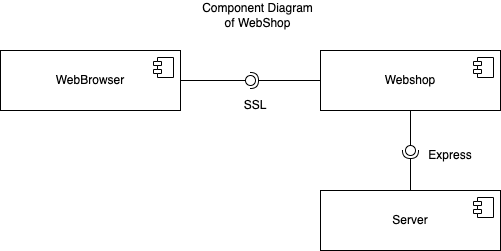

The diagram above was exported from draw.io. Its source (the exported page's mxGraphModel, read from the mxfile embedded in the PNG):
<mxGraphModel dx="1194" dy="581" grid="1" gridSize="10" guides="1" tooltips="1" connect="1" arrows="1" fold="1" page="1" pageScale="1" pageWidth="827" pageHeight="1169" math="0" shadow="0">
  <root>
    <mxCell id="0" />
    <mxCell id="1" parent="0" />
    <mxCell id="f-dv8GF6jOO-VwuWvFsH-1" value="WebBrowser" style="html=1;dropTarget=0;whiteSpace=wrap;" vertex="1" parent="1">
      <mxGeometry x="120" y="170" width="180" height="60" as="geometry" />
    </mxCell>
    <mxCell id="f-dv8GF6jOO-VwuWvFsH-2" value="" style="shape=module;jettyWidth=8;jettyHeight=4;" vertex="1" parent="f-dv8GF6jOO-VwuWvFsH-1">
      <mxGeometry x="1" width="20" height="20" relative="1" as="geometry">
        <mxPoint x="-27" y="7" as="offset" />
      </mxGeometry>
    </mxCell>
    <mxCell id="f-dv8GF6jOO-VwuWvFsH-3" value="Webshop" style="html=1;dropTarget=0;whiteSpace=wrap;" vertex="1" parent="1">
      <mxGeometry x="440" y="170" width="180" height="60" as="geometry" />
    </mxCell>
    <mxCell id="f-dv8GF6jOO-VwuWvFsH-4" value="" style="shape=module;jettyWidth=8;jettyHeight=4;" vertex="1" parent="f-dv8GF6jOO-VwuWvFsH-3">
      <mxGeometry x="1" width="20" height="20" relative="1" as="geometry">
        <mxPoint x="-27" y="7" as="offset" />
      </mxGeometry>
    </mxCell>
    <mxCell id="f-dv8GF6jOO-VwuWvFsH-5" value="Server" style="html=1;dropTarget=0;whiteSpace=wrap;" vertex="1" parent="1">
      <mxGeometry x="440" y="310" width="180" height="60" as="geometry" />
    </mxCell>
    <mxCell id="f-dv8GF6jOO-VwuWvFsH-6" value="" style="shape=module;jettyWidth=8;jettyHeight=4;" vertex="1" parent="f-dv8GF6jOO-VwuWvFsH-5">
      <mxGeometry x="1" width="20" height="20" relative="1" as="geometry">
        <mxPoint x="-27" y="7" as="offset" />
      </mxGeometry>
    </mxCell>
    <mxCell id="f-dv8GF6jOO-VwuWvFsH-7" value="" style="rounded=0;orthogonalLoop=1;jettySize=auto;html=1;endArrow=halfCircle;endFill=0;endSize=6;strokeWidth=1;sketch=0;exitX=0;exitY=0.5;exitDx=0;exitDy=0;" edge="1" parent="1" source="f-dv8GF6jOO-VwuWvFsH-3">
      <mxGeometry relative="1" as="geometry">
        <mxPoint x="430" y="305" as="sourcePoint" />
        <mxPoint x="370" y="200" as="targetPoint" />
      </mxGeometry>
    </mxCell>
    <mxCell id="f-dv8GF6jOO-VwuWvFsH-8" value="" style="rounded=0;orthogonalLoop=1;jettySize=auto;html=1;endArrow=oval;endFill=0;sketch=0;sourcePerimeterSpacing=0;targetPerimeterSpacing=0;endSize=10;exitX=1;exitY=0.5;exitDx=0;exitDy=0;" edge="1" parent="1" source="f-dv8GF6jOO-VwuWvFsH-1">
      <mxGeometry relative="1" as="geometry">
        <mxPoint x="390" y="305" as="sourcePoint" />
        <mxPoint x="370" y="200" as="targetPoint" />
      </mxGeometry>
    </mxCell>
    <mxCell id="f-dv8GF6jOO-VwuWvFsH-9" value="" style="ellipse;whiteSpace=wrap;html=1;align=center;aspect=fixed;fillColor=none;strokeColor=none;resizable=0;perimeter=centerPerimeter;rotatable=0;allowArrows=0;points=[];outlineConnect=1;" vertex="1" parent="1">
      <mxGeometry x="405" y="300" width="10" height="10" as="geometry" />
    </mxCell>
    <mxCell id="f-dv8GF6jOO-VwuWvFsH-10" value="SSL" style="text;html=1;strokeColor=none;fillColor=none;align=center;verticalAlign=middle;whiteSpace=wrap;rounded=0;" vertex="1" parent="1">
      <mxGeometry x="345" y="210" width="60" height="30" as="geometry" />
    </mxCell>
    <mxCell id="f-dv8GF6jOO-VwuWvFsH-11" value="" style="rounded=0;orthogonalLoop=1;jettySize=auto;html=1;endArrow=oval;endFill=0;sketch=0;sourcePerimeterSpacing=0;targetPerimeterSpacing=0;endSize=10;exitX=0.5;exitY=1;exitDx=0;exitDy=0;" edge="1" parent="1" source="f-dv8GF6jOO-VwuWvFsH-3">
      <mxGeometry relative="1" as="geometry">
        <mxPoint x="310" y="210" as="sourcePoint" />
        <mxPoint x="530" y="270" as="targetPoint" />
      </mxGeometry>
    </mxCell>
    <mxCell id="f-dv8GF6jOO-VwuWvFsH-12" value="" style="rounded=0;orthogonalLoop=1;jettySize=auto;html=1;endArrow=halfCircle;endFill=0;endSize=6;strokeWidth=1;sketch=0;exitX=0.5;exitY=0;exitDx=0;exitDy=0;" edge="1" parent="1" source="f-dv8GF6jOO-VwuWvFsH-5">
      <mxGeometry relative="1" as="geometry">
        <mxPoint x="450" y="210" as="sourcePoint" />
        <mxPoint x="530" y="270" as="targetPoint" />
      </mxGeometry>
    </mxCell>
    <mxCell id="f-dv8GF6jOO-VwuWvFsH-13" value="Express" style="text;html=1;strokeColor=none;fillColor=none;align=center;verticalAlign=middle;whiteSpace=wrap;rounded=0;" vertex="1" parent="1">
      <mxGeometry x="540" y="260" width="60" height="30" as="geometry" />
    </mxCell>
    <mxCell id="f-dv8GF6jOO-VwuWvFsH-14" value="Component Diagram of WebShop" style="text;html=1;strokeColor=none;fillColor=none;align=center;verticalAlign=middle;whiteSpace=wrap;rounded=0;" vertex="1" parent="1">
      <mxGeometry x="315" y="120" width="125" height="30" as="geometry" />
    </mxCell>
  </root>
</mxGraphModel>